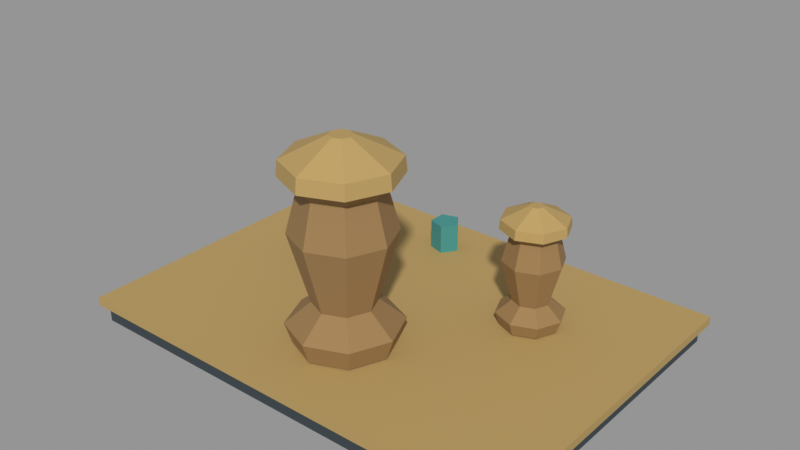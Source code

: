 # Source: VIC_H06_CEREMONIAL_SET.blend  (saved by Blender 5.2.45; exported with 4.5.12 LTS)
import bpy
from mathutils import Matrix  # noqa: F401  (used for matrix-valued properties, if any)

bpy.ops.wm.read_factory_settings(use_empty=True)
scene = bpy.context.scene
scene.name = 'VIC_H06_CEREMONIAL_SET'

# ---- collections
col_vic_h06_ceremonial_set = bpy.data.collections.new('VIC_H06_CEREMONIAL_SET'); scene.collection.children.link(col_vic_h06_ceremonial_set)

# ---- materials (node trees are filled in below, after node groups)
mat_vic008_charcoal = bpy.data.materials.new('VIC008_Charcoal')
mat_vic008_charcoal.diffuse_color = (0.03434, 0.04971, 0.05951, 1.0)
mat_vic008_brass = bpy.data.materials.new('VIC008_Brass')
mat_vic008_brass.diffuse_color = (0.4793, 0.3278, 0.117, 1.0)
mat_vic008_bronze = bpy.data.materials.new('VIC008_Bronze')
mat_vic008_bronze.diffuse_color = (0.3185, 0.1912, 0.07421, 1.0)
mat_vic008_gem = bpy.data.materials.new('VIC008_Gem')
mat_vic008_gem.diffuse_color = (0.04971, 0.2705, 0.2502, 1.0)

# ---- material node trees
mat_vic008_charcoal.use_nodes = True; mat_vic008_charcoal.node_tree.nodes.clear()
_N = mat_vic008_charcoal.node_tree.nodes; _L = mat_vic008_charcoal.node_tree.links
n0 = _N.new('ShaderNodeBsdfPrincipled'); n0.name = 'Principled BSDF'; n0.location = (-200, 100)
n0.inputs[0].default_value = (0.03434, 0.04971, 0.05951, 1.0)
n0.inputs[2].default_value = 0.76
n0.inputs[10].default_value = 0.005
n1 = _N.new('ShaderNodeOutputMaterial'); n1.name = 'Material Output'; n1.location = (200, 100)
_L.new(n0.outputs[0], n1.inputs[0])
n1.is_active_output = True
mat_vic008_brass.use_nodes = True; mat_vic008_brass.node_tree.nodes.clear()
_N = mat_vic008_brass.node_tree.nodes; _L = mat_vic008_brass.node_tree.links
n0 = _N.new('ShaderNodeBsdfPrincipled'); n0.name = 'Principled BSDF'; n0.location = (-200, 100)
n0.inputs[0].default_value = (0.4793, 0.3278, 0.117, 1.0)
n0.inputs[1].default_value = 0.15
n0.inputs[2].default_value = 0.76
n0.inputs[10].default_value = 0.005
n1 = _N.new('ShaderNodeOutputMaterial'); n1.name = 'Material Output'; n1.location = (200, 100)
_L.new(n0.outputs[0], n1.inputs[0])
n1.is_active_output = True
mat_vic008_bronze.use_nodes = True; mat_vic008_bronze.node_tree.nodes.clear()
_N = mat_vic008_bronze.node_tree.nodes; _L = mat_vic008_bronze.node_tree.links
n0 = _N.new('ShaderNodeBsdfPrincipled'); n0.name = 'Principled BSDF'; n0.location = (-200, 100)
n0.inputs[0].default_value = (0.3185, 0.1912, 0.07421, 1.0)
n0.inputs[1].default_value = 0.15
n0.inputs[2].default_value = 0.76
n0.inputs[10].default_value = 0.005
n1 = _N.new('ShaderNodeOutputMaterial'); n1.name = 'Material Output'; n1.location = (200, 100)
_L.new(n0.outputs[0], n1.inputs[0])
n1.is_active_output = True
mat_vic008_gem.use_nodes = True; mat_vic008_gem.node_tree.nodes.clear()
_N = mat_vic008_gem.node_tree.nodes; _L = mat_vic008_gem.node_tree.links
n0 = _N.new('ShaderNodeBsdfPrincipled'); n0.name = 'Principled BSDF'; n0.location = (-200, 100)
n0.inputs[0].default_value = (0.04971, 0.2705, 0.2502, 1.0)
n0.inputs[2].default_value = 0.76
n0.inputs[10].default_value = 0.005
n1 = _N.new('ShaderNodeOutputMaterial'); n1.name = 'Material Output'; n1.location = (200, 100)
_L.new(n0.outputs[0], n1.inputs[0])
n1.is_active_output = True

# ---- meshes
me_vic_h06_ceremonial_set__charcoal_001 = bpy.data.meshes.new('VIC_H06_CEREMONIAL_SET__Charcoal.001')
me_vic_h06_ceremonial_set__charcoal_001.from_pydata([(-1.65, 1.2, 0.0), (1.65, 1.2, 0.0), (1.65, 1.2, 0.14), (-1.65, 1.2, 0.14), (-1.65, -1.2, 0.0), (1.65, -1.2, 0.0), (1.65, -1.2, 0.14), (-1.65, -1.2, 0.14)], [], [(3, 1, 0), (5, 7, 4), (4, 3, 0), (2, 5, 1), (1, 4, 0), (7, 2, 3), (3, 2, 1), (5, 6, 7), (4, 7, 3), (2, 6, 5), (1, 5, 4), (7, 6, 2)])
me_vic_h06_ceremonial_set__charcoal_001.materials.append(mat_vic008_charcoal)
me_vic_h06_ceremonial_set__charcoal_001.update()
me_vic_h06_ceremonial_set__brass_001 = bpy.data.meshes.new('VIC_H06_CEREMONIAL_SET__Brass.001')
me_vic_h06_ceremonial_set__brass_001.from_pydata([(-1.7, 1.25, 0.13), (1.7, 1.25, 0.13), (1.7, 1.25, 0.19), (-1.7, 1.25, 0.19), (-1.7, -1.25, 0.13), (1.7, -1.25, 0.13), (1.7, -1.25, 0.19), (-1.7, -1.25, 0.19), (-0.68, 0.3, 0.8545), (-0.7444, 0.1444, 0.8545), (-0.9, 0.08, 0.8545), (-1.056, 0.1444, 0.8545), (-1.12, 0.3, 0.8545), (-1.056, 0.4556, 0.8545), (-0.9, 0.52, 0.8545), (-0.7444, 0.4556, 0.8545), (-0.6855, 0.3, 0.915), (-0.7483, 0.1483, 0.915), (-0.9, 0.0855, 0.915), (-1.052, 0.1483, 0.915), (-1.115, 0.3, 0.915), (-1.052, 0.4517, 0.915), (-0.9, 0.5145, 0.915), (-0.7483, 0.4517, 0.915), (-0.856, 0.3, 0.9975), (-0.8689, 0.2689, 0.9975), (-0.9, 0.256, 0.9975), (-0.9311, 0.2689, 0.9975), (-0.944, 0.3, 0.9975), (-0.9311, 0.3311, 0.9975), (-0.9, 0.344, 0.9975), (-0.8689, 0.3311, 0.9975), (1.04, 0.4, 0.914), (0.9697, 0.2303, 0.914), (0.8, 0.16, 0.914), (0.6303, 0.2303, 0.914), (0.56, 0.4, 0.914), (0.6303, 0.5697, 0.914), (0.8, 0.64, 0.914), (0.9697, 0.5697, 0.914), (1.034, 0.4, 0.98), (0.9655, 0.2345, 0.98), (0.8, 0.166, 0.98), (0.6345, 0.2345, 0.98), (0.566, 0.4, 0.98), (0.6345, 0.5655, 0.98), (0.8, 0.634, 0.98), (0.9655, 0.5655, 0.98), (0.848, 0.4, 1.07), (0.8339, 0.3661, 1.07), (0.8, 0.352, 1.07), (0.7661, 0.3661, 1.07), (0.752, 0.4, 1.07), (0.7661, 0.4339, 1.07), (0.8, 0.448, 1.07), (0.8339, 0.4339, 1.07), (0.4, -0.55, 1.39), (0.2828, -0.8328, 1.39), (2.449e-17, -0.95, 1.39), (-0.2828, -0.8328, 1.39), (-0.4, -0.55, 1.39), (-0.2828, -0.2672, 1.39), (-7.348e-17, -0.15, 1.39), (0.2828, -0.2672, 1.39), (0.39, -0.55, 1.5), (0.2758, -0.8258, 1.5), (2.388e-17, -0.94, 1.5), (-0.2758, -0.8258, 1.5), (-0.39, -0.55, 1.5), (-0.2758, -0.2742, 1.5), (-7.164e-17, -0.16, 1.5), (0.2758, -0.2742, 1.5), (0.08, -0.55, 1.65), (0.05657, -0.6066, 1.65), (4.899e-18, -0.63, 1.65), (-0.05657, -0.6066, 1.65), (-0.08, -0.55, 1.65), (-0.05657, -0.4934, 1.65), (-1.47e-17, -0.47, 1.65), (0.05657, -0.4934, 1.65)], [], [(3, 1, 0), (5, 7, 4), (4, 3, 0), (2, 5, 1), (1, 4, 0), (7, 2, 3), (10, 12, 14), (29, 27, 25), (8, 17, 9), (17, 10, 9), (18, 11, 10), (19, 12, 11), (20, 13, 12), (21, 14, 13), (22, 15, 14), (23, 8, 15), (24, 17, 16), (25, 18, 17), (26, 19, 18), (19, 28, 20), (28, 21, 20), (29, 22, 21), (30, 23, 22), (31, 16, 23), (38, 32, 34), (53, 51, 49), (40, 33, 32), (41, 34, 33), (34, 43, 35), (43, 36, 35), (44, 37, 36), (45, 38, 37), (46, 39, 38), (47, 32, 39), (40, 49, 41), (49, 42, 41), (50, 43, 42), (51, 44, 43), (52, 45, 44), (53, 46, 45), (54, 47, 46), (47, 48, 40), (58, 60, 62), (77, 75, 73), (64, 57, 56), (65, 58, 57), (66, 59, 58), (67, 60, 59), (68, 61, 60), (69, 62, 61), (70, 63, 62), (71, 56, 63), (64, 73, 65), (73, 66, 65), (66, 75, 67), (67, 76, 68), (76, 69, 68), (77, 70, 69), (78, 71, 70), (79, 64, 71), (3, 2, 1), (5, 6, 7), (4, 7, 3), (2, 6, 5), (1, 5, 4), (7, 6, 2), (14, 15, 8), (8, 9, 10), (10, 11, 12), (12, 13, 14), (14, 8, 10), (25, 24, 31), (31, 30, 29), (29, 28, 27), (27, 26, 25), (25, 31, 29), (8, 16, 17), (17, 18, 10), (18, 19, 11), (19, 20, 12), (20, 21, 13), (21, 22, 14), (22, 23, 15), (23, 16, 8), (24, 25, 17), (25, 26, 18), (26, 27, 19), (19, 27, 28), (28, 29, 21), (29, 30, 22), (30, 31, 23), (31, 24, 16), (38, 39, 32), (32, 33, 34), (34, 35, 38), (35, 36, 38), (36, 37, 38), (49, 48, 55), (55, 54, 53), (53, 52, 51), (51, 50, 49), (49, 55, 53), (40, 41, 33), (41, 42, 34), (34, 42, 43), (43, 44, 36), (44, 45, 37), (45, 46, 38), (46, 47, 39), (47, 40, 32), (40, 48, 49), (49, 50, 42), (50, 51, 43), (51, 52, 44), (52, 53, 45), (53, 54, 46), (54, 55, 47), (47, 55, 48), (62, 63, 56), (56, 57, 62), (57, 58, 62), (58, 59, 60), (60, 61, 62), (73, 72, 79), (79, 78, 77), (77, 76, 75), (75, 74, 73), (73, 79, 77), (64, 65, 57), (65, 66, 58), (66, 67, 59), (67, 68, 60), (68, 69, 61), (69, 70, 62), (70, 71, 63), (71, 64, 56), (64, 72, 73), (73, 74, 66), (66, 74, 75), (67, 75, 76), (76, 77, 69), (77, 78, 70), (78, 79, 71), (79, 72, 64)])
me_vic_h06_ceremonial_set__brass_001.materials.append(mat_vic008_brass)
me_vic_h06_ceremonial_set__brass_001.update()
me_vic_h06_ceremonial_set__bronze_001 = bpy.data.meshes.new('VIC_H06_CEREMONIAL_SET__Bronze.001')
me_vic_h06_ceremonial_set__bronze_001.from_pydata([(-0.7075, 0.3, 0.2), (-0.7639, 0.1639, 0.2), (-0.9, 0.1075, 0.2), (-1.036, 0.1639, 0.2), (-1.092, 0.3, 0.2), (-1.036, 0.4361, 0.2), (-0.9, 0.4925, 0.2), (-0.7639, 0.4361, 0.2), (-0.68, 0.3, 0.2825), (-0.7444, 0.1444, 0.2825), (-0.9, 0.08, 0.2825), (-1.056, 0.1444, 0.2825), (-1.12, 0.3, 0.2825), (-1.056, 0.4556, 0.2825), (-0.9, 0.52, 0.2825), (-0.7444, 0.4556, 0.2825), (-0.779, 0.3, 0.365), (-0.8144, 0.2144, 0.365), (-0.9, 0.179, 0.365), (-0.9856, 0.2144, 0.365), (-1.021, 0.3, 0.365), (-0.9856, 0.3856, 0.365), (-0.9, 0.421, 0.365), (-0.8144, 0.3856, 0.365), (-0.702, 0.3, 0.64), (-0.76, 0.16, 0.64), (-0.9, 0.102, 0.64), (-1.04, 0.16, 0.64), (-1.098, 0.3, 0.64), (-1.04, 0.44, 0.64), (-0.9, 0.498, 0.64), (-0.76, 0.44, 0.64), (-0.746, 0.3, 0.805), (-0.7911, 0.1911, 0.805), (-0.9, 0.146, 0.805), (-1.009, 0.1911, 0.805), (-1.054, 0.3, 0.805), (-1.009, 0.4089, 0.805), (-0.9, 0.454, 0.805), (-0.7911, 0.4089, 0.805), (-0.691, 0.3, 0.86), (-0.7522, 0.1522, 0.86), (-0.9, 0.091, 0.86), (-1.048, 0.1522, 0.86), (-1.109, 0.3, 0.86), (-1.048, 0.4478, 0.86), (-0.9, 0.509, 0.86), (-0.7522, 0.4478, 0.86), (1.01, 0.4, 0.2), (0.9485, 0.2515, 0.2), (0.8, 0.19, 0.2), (0.6515, 0.2515, 0.2), (0.59, 0.4, 0.2), (0.6515, 0.5485, 0.2), (0.8, 0.61, 0.2), (0.9485, 0.5485, 0.2), (1.04, 0.4, 0.29), (0.9697, 0.2303, 0.29), (0.8, 0.16, 0.29), (0.6303, 0.2303, 0.29), (0.56, 0.4, 0.29), (0.6303, 0.5697, 0.29), (0.8, 0.64, 0.29), (0.9697, 0.5697, 0.29), (0.932, 0.4, 0.38), (0.8933, 0.3067, 0.38), (0.8, 0.268, 0.38), (0.7067, 0.3067, 0.38), (0.668, 0.4, 0.38), (0.7067, 0.4933, 0.38), (0.8, 0.532, 0.38), (0.8933, 0.4933, 0.38), (1.016, 0.4, 0.68), (0.9527, 0.2473, 0.68), (0.8, 0.184, 0.68), (0.6473, 0.2473, 0.68), (0.584, 0.4, 0.68), (0.6473, 0.5527, 0.68), (0.8, 0.616, 0.68), (0.9527, 0.5527, 0.68), (0.968, 0.4, 0.86), (0.9188, 0.2812, 0.86), (0.8, 0.232, 0.86), (0.6812, 0.2812, 0.86), (0.632, 0.4, 0.86), (0.6812, 0.5188, 0.86), (0.8, 0.568, 0.86), (0.9188, 0.5188, 0.86), (1.028, 0.4, 0.92), (0.9612, 0.2388, 0.92), (0.8, 0.172, 0.92), (0.6388, 0.2388, 0.92), (0.572, 0.4, 0.92), (0.6388, 0.5612, 0.92), (0.8, 0.628, 0.92), (0.9612, 0.5612, 0.92), (0.35, -0.55, 0.2), (0.2475, -0.7975, 0.2), (2.143e-17, -0.9, 0.2), (-0.2475, -0.7975, 0.2), (-0.35, -0.55, 0.2), (-0.2475, -0.3025, 0.2), (-6.429e-17, -0.2, 0.2), (0.2475, -0.3025, 0.2), (0.4, -0.55, 0.35), (0.2828, -0.8328, 0.35), (2.449e-17, -0.95, 0.35), (-0.2828, -0.8328, 0.35), (-0.4, -0.55, 0.35), (-0.2828, -0.2672, 0.35), (-7.348e-17, -0.15, 0.35), (0.2828, -0.2672, 0.35), (0.22, -0.55, 0.5), (0.1556, -0.7056, 0.5), (1.347e-17, -0.77, 0.5), (-0.1556, -0.7056, 0.5), (-0.22, -0.55, 0.5), (-0.1556, -0.3944, 0.5), (-4.041e-17, -0.33, 0.5), (0.1556, -0.3944, 0.5), (0.36, -0.55, 1.0), (0.2546, -0.8046, 1.0), (2.204e-17, -0.91, 1.0), (-0.2546, -0.8046, 1.0), (-0.36, -0.55, 1.0), (-0.2546, -0.2954, 1.0), (-6.613e-17, -0.19, 1.0), (0.2546, -0.2954, 1.0), (0.28, -0.55, 1.3), (0.198, -0.748, 1.3), (1.715e-17, -0.83, 1.3), (-0.198, -0.748, 1.3), (-0.28, -0.55, 1.3), (-0.198, -0.352, 1.3), (-5.144e-17, -0.27, 1.3), (0.198, -0.352, 1.3), (0.38, -0.55, 1.4), (0.2687, -0.8187, 1.4), (2.327e-17, -0.93, 1.4), (-0.2687, -0.8187, 1.4), (-0.38, -0.55, 1.4), (-0.2687, -0.2813, 1.4), (-6.98e-17, -0.17, 1.4), (0.2687, -0.2813, 1.4)], [], [(2, 4, 6), (45, 43, 41), (8, 1, 0), (9, 2, 1), (10, 3, 2), (11, 4, 3), (12, 5, 4), (13, 6, 5), (6, 15, 7), (15, 0, 7), (8, 17, 9), (17, 10, 9), (18, 11, 10), (19, 12, 11), (12, 21, 13), (21, 14, 13), (22, 15, 14), (23, 8, 15), (24, 17, 16), (25, 18, 17), (18, 27, 19), (27, 20, 19), (28, 21, 20), (29, 22, 21), (30, 23, 22), (31, 16, 23), (24, 33, 25), (33, 26, 25), (34, 27, 26), (35, 28, 27), (36, 29, 28), (37, 30, 29), (38, 31, 30), (31, 32, 24), (40, 33, 32), (33, 42, 34), (34, 43, 35), (43, 36, 35), (44, 37, 36), (45, 38, 37), (46, 39, 38), (47, 32, 39), (48, 50, 52), (89, 95, 93), (48, 57, 49), (49, 58, 50), (50, 59, 51), (51, 60, 52), (60, 53, 52), (61, 54, 53), (62, 55, 54), (63, 48, 55), (64, 57, 56), (57, 66, 58), (66, 59, 58), (67, 60, 59), (60, 69, 61), (69, 62, 61), (70, 63, 62), (63, 64, 56), (64, 73, 65), (73, 66, 65), (66, 75, 67), (75, 68, 67), (76, 69, 68), (77, 70, 69), (78, 71, 70), (79, 64, 71), (80, 73, 72), (81, 74, 73), (82, 75, 74), (83, 76, 75), (76, 85, 77), (77, 86, 78), (78, 87, 79), (87, 72, 79), (88, 81, 80), (89, 82, 81), (82, 91, 83), (83, 92, 84), (92, 85, 84), (85, 94, 86), (94, 87, 86), (95, 80, 87), (98, 100, 102), (139, 138, 137), (96, 105, 97), (105, 98, 97), (106, 99, 98), (107, 100, 99), (108, 101, 100), (101, 110, 102), (110, 103, 102), (111, 96, 103), (112, 105, 104), (113, 106, 105), (114, 107, 106), (115, 108, 107), (116, 109, 108), (117, 110, 109), (118, 111, 110), (119, 104, 111), (120, 113, 112), (121, 114, 113), (122, 115, 114), (115, 124, 116), (124, 117, 116), (125, 118, 117), (126, 119, 118), (127, 112, 119), (128, 121, 120), (129, 122, 121), (130, 123, 122), (123, 132, 124), (132, 125, 124), (133, 126, 125), (134, 127, 126), (135, 120, 127), (136, 129, 128), (137, 130, 129), (138, 131, 130), (139, 132, 131), (140, 133, 132), (141, 134, 133), (142, 135, 134), (135, 136, 128), (6, 7, 0), (0, 1, 6), (1, 2, 6), (2, 3, 4), (4, 5, 6), (41, 40, 45), (40, 47, 45), (47, 46, 45), (45, 44, 43), (43, 42, 41), (8, 9, 1), (9, 10, 2), (10, 11, 3), (11, 12, 4), (12, 13, 5), (13, 14, 6), (6, 14, 15), (15, 8, 0), (8, 16, 17), (17, 18, 10), (18, 19, 11), (19, 20, 12), (12, 20, 21), (21, 22, 14), (22, 23, 15), (23, 16, 8), (24, 25, 17), (25, 26, 18), (18, 26, 27), (27, 28, 20), (28, 29, 21), (29, 30, 22), (30, 31, 23), (31, 24, 16), (24, 32, 33), (33, 34, 26), (34, 35, 27), (35, 36, 28), (36, 37, 29), (37, 38, 30), (38, 39, 31), (31, 39, 32), (40, 41, 33), (33, 41, 42), (34, 42, 43), (43, 44, 36), (44, 45, 37), (45, 46, 38), (46, 47, 39), (47, 40, 32), (54, 55, 48), (48, 49, 50), (50, 51, 52), (52, 53, 54), (54, 48, 52), (89, 88, 95), (95, 94, 93), (93, 92, 91), (91, 90, 93), (90, 89, 93), (48, 56, 57), (49, 57, 58), (50, 58, 59), (51, 59, 60), (60, 61, 53), (61, 62, 54), (62, 63, 55), (63, 56, 48), (64, 65, 57), (57, 65, 66), (66, 67, 59), (67, 68, 60), (60, 68, 69), (69, 70, 62), (70, 71, 63), (63, 71, 64), (64, 72, 73), (73, 74, 66), (66, 74, 75), (75, 76, 68), (76, 77, 69), (77, 78, 70), (78, 79, 71), (79, 72, 64), (80, 81, 73), (81, 82, 74), (82, 83, 75), (83, 84, 76), (76, 84, 85), (77, 85, 86), (78, 86, 87), (87, 80, 72), (88, 89, 81), (89, 90, 82), (82, 90, 91), (83, 91, 92), (92, 93, 85), (85, 93, 94), (94, 95, 87), (95, 88, 80), (102, 103, 96), (96, 97, 102), (97, 98, 102), (98, 99, 100), (100, 101, 102), (137, 136, 143), (143, 142, 137), (142, 141, 137), (141, 140, 137), (140, 139, 137), (96, 104, 105), (105, 106, 98), (106, 107, 99), (107, 108, 100), (108, 109, 101), (101, 109, 110), (110, 111, 103), (111, 104, 96), (112, 113, 105), (113, 114, 106), (114, 115, 107), (115, 116, 108), (116, 117, 109), (117, 118, 110), (118, 119, 111), (119, 112, 104), (120, 121, 113), (121, 122, 114), (122, 123, 115), (115, 123, 124), (124, 125, 117), (125, 126, 118), (126, 127, 119), (127, 120, 112), (128, 129, 121), (129, 130, 122), (130, 131, 123), (123, 131, 132), (132, 133, 125), (133, 134, 126), (134, 135, 127), (135, 128, 120), (136, 137, 129), (137, 138, 130), (138, 139, 131), (139, 140, 132), (140, 141, 133), (141, 142, 134), (142, 143, 135), (135, 143, 136)])
me_vic_h06_ceremonial_set__bronze_001.materials.append(mat_vic008_bronze)
me_vic_h06_ceremonial_set__bronze_001.update()
me_vic_h06_ceremonial_set__gem_001 = bpy.data.meshes.new('VIC_H06_CEREMONIAL_SET__Gem.001')
me_vic_h06_ceremonial_set__gem_001.from_pydata([(-0.19, 0.9, 0.19), (-0.266, 0.7954, 0.19), (-0.389, 0.8353, 0.19), (-0.389, 0.9647, 0.19), (-0.266, 1.005, 0.19), (-0.19, 0.9, 0.41), (-0.266, 0.7954, 0.41), (-0.389, 0.8353, 0.41), (-0.389, 0.9647, 0.41), (-0.266, 1.005, 0.41)], [], [(1, 2, 3), (8, 7, 6), (5, 1, 0), (6, 2, 1), (7, 3, 2), (8, 4, 3), (9, 0, 4), (3, 4, 0), (0, 1, 3), (6, 5, 9), (9, 8, 6), (5, 6, 1), (6, 7, 2), (7, 8, 3), (8, 9, 4), (9, 5, 0)])
me_vic_h06_ceremonial_set__gem_001.materials.append(mat_vic008_gem)
me_vic_h06_ceremonial_set__gem_001.update()

# ---- objects
ob_vic_h06_ceremonial_set__charcoal_001 = bpy.data.objects.new('VIC_H06_CEREMONIAL_SET__Charcoal.001', me_vic_h06_ceremonial_set__charcoal_001)
ob_vic_h06_ceremonial_set__brass_001 = bpy.data.objects.new('VIC_H06_CEREMONIAL_SET__Brass.001', me_vic_h06_ceremonial_set__brass_001)
ob_vic_h06_ceremonial_set__bronze_001 = bpy.data.objects.new('VIC_H06_CEREMONIAL_SET__Bronze.001', me_vic_h06_ceremonial_set__bronze_001)
ob_vic_h06_ceremonial_set__gem_001 = bpy.data.objects.new('VIC_H06_CEREMONIAL_SET__Gem.001', me_vic_h06_ceremonial_set__gem_001)
ob_vic_h06_ceremonial_set__mountorigin = bpy.data.objects.new('VIC_H06_CEREMONIAL_SET__MountOrigin', None)

# ---- transforms, parenting, visibility, modifiers, constraints
ob_vic_h06_ceremonial_set__charcoal_001.location = (0.0, 0.0, 0.0)
ob_vic_h06_ceremonial_set__brass_001.location = (0.0, 0.0, 0.0)
ob_vic_h06_ceremonial_set__bronze_001.location = (0.0, 0.0, 0.0)
ob_vic_h06_ceremonial_set__gem_001.location = (0.0, 0.0, 0.0)
ob_vic_h06_ceremonial_set__mountorigin.location = (0.0, 0.0, 0.0)
ob_vic_h06_ceremonial_set__mountorigin.empty_display_size = 0.25

# ---- collection membership
col_vic_h06_ceremonial_set.objects.link(ob_vic_h06_ceremonial_set__charcoal_001)
col_vic_h06_ceremonial_set.objects.link(ob_vic_h06_ceremonial_set__brass_001)
col_vic_h06_ceremonial_set.objects.link(ob_vic_h06_ceremonial_set__bronze_001)
col_vic_h06_ceremonial_set.objects.link(ob_vic_h06_ceremonial_set__gem_001)
col_vic_h06_ceremonial_set.objects.link(ob_vic_h06_ceremonial_set__mountorigin)

# ---- scene / render settings (as saved in the file)
scene.frame_start = 1; scene.frame_end = 250; scene.frame_set(1)
scene.render.engine = 'BLENDER_EEVEE_NEXT'
scene.render.image_settings.exr_codec = 'NONE'
scene.render.use_bake_clear = False
scene.render.bake_margin = 0
scene.render.bake_bias = 0.0
scene.render.bake_samples = 0
scene.render.simplify_subdivision_render = 0
scene.render.simplify_child_particles_render = 0.0
scene.render.compositor_device = 'GPU'
scene.eevee.use_volume_custom_range = False
scene.eevee.gtao_distance = 0.0
scene.eevee.use_fast_gi = False
scene.eevee.fast_gi_thickness_near = 0.1
scene.eevee.fast_gi_thickness_far = 0.0
scene.eevee.ray_tracing_options.screen_trace_thickness = 0.1
scene.view_settings.view_transform = 'Standard'
bpy.context.view_layer.update()

# ---- added for rendering (the .blend has no active camera and no usable light): camera, sun + grey world if the file has none
cam_auto = bpy.data.cameras.new('AutoCamera')
cam_auto.lens = 50.0
cam_auto.sensor_width = 36.0
cam_auto.clip_end = 1000.0
ob_auto_camera = bpy.data.objects.new('AutoCamera', cam_auto)
scene.collection.objects.link(ob_auto_camera)
ob_auto_camera.location = (4.19245, -5.03094, 4.17896)
ob_auto_camera.rotation_euler = (1.09748, -7.21219e-08, 0.694738)
scene.camera = ob_auto_camera
light_auto_sun = bpy.data.lights.new('AutoSun', 'SUN')
light_auto_sun.energy = 3.0
light_auto_sun.angle = 0.0523599
ob_auto_sun = bpy.data.objects.new('AutoSun', light_auto_sun)
scene.collection.objects.link(ob_auto_sun)
ob_auto_sun.rotation_euler = (0.872665, 0.174533, 0.523599)
if scene.world is None:
    world_auto = bpy.data.worlds.new('AutoWorld')
    world_auto.color = (0.3, 0.3, 0.3)
    scene.world = world_auto
bpy.context.view_layer.update()
